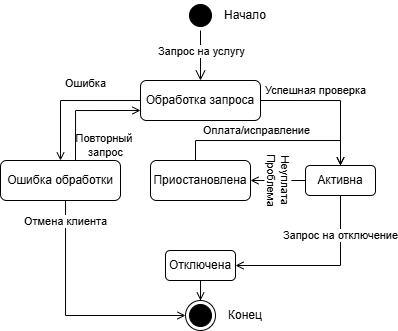

The diagram above was exported from draw.io. Its source (the exported page's mxGraphModel, read from the mxfile embedded in the PNG):
<mxGraphModel dx="425" dy="659" grid="1" gridSize="10" guides="1" tooltips="1" connect="1" arrows="1" fold="1" page="1" pageScale="1" pageWidth="1100" pageHeight="850" background="none" math="0" shadow="0">
  <root>
    <mxCell id="0" />
    <mxCell id="1" parent="0" />
    <mxCell id="XZC-N6QxRaw_OB19Yd1I-1" value="" style="ellipse;html=1;shape=endState;fillColor=#000000;strokeColor=#000000;" vertex="1" parent="1">
      <mxGeometry x="350" y="480" width="30" height="30" as="geometry" />
    </mxCell>
    <mxCell id="XZC-N6QxRaw_OB19Yd1I-10" style="edgeStyle=orthogonalEdgeStyle;rounded=0;orthogonalLoop=1;jettySize=auto;html=1;entryX=0.5;entryY=0;entryDx=0;entryDy=0;endArrow=open;endFill=0;" edge="1" parent="1" source="XZC-N6QxRaw_OB19Yd1I-2" target="XZC-N6QxRaw_OB19Yd1I-9">
      <mxGeometry relative="1" as="geometry" />
    </mxCell>
    <mxCell id="XZC-N6QxRaw_OB19Yd1I-12" value="Ошибка" style="edgeLabel;html=1;align=center;verticalAlign=middle;resizable=0;points=[];rotation=0;" vertex="1" connectable="0" parent="XZC-N6QxRaw_OB19Yd1I-10">
      <mxGeometry x="0.4754" relative="1" as="geometry">
        <mxPoint x="25" y="-41" as="offset" />
      </mxGeometry>
    </mxCell>
    <mxCell id="XZC-N6QxRaw_OB19Yd1I-2" value="Обработка запроса" style="rounded=1;whiteSpace=wrap;html=1;" vertex="1" parent="1">
      <mxGeometry x="305" y="260" width="120" height="40" as="geometry" />
    </mxCell>
    <mxCell id="XZC-N6QxRaw_OB19Yd1I-3" value="" style="ellipse;html=1;shape=startState;fillColor=#000000;strokeColor=#000000;" vertex="1" parent="1">
      <mxGeometry x="350" y="180" width="30" height="30" as="geometry" />
    </mxCell>
    <mxCell id="XZC-N6QxRaw_OB19Yd1I-4" value="" style="edgeStyle=orthogonalEdgeStyle;html=1;verticalAlign=bottom;endArrow=open;endSize=8;strokeColor=#000000;rounded=0;entryX=0.5;entryY=0;entryDx=0;entryDy=0;" edge="1" source="XZC-N6QxRaw_OB19Yd1I-3" parent="1" target="XZC-N6QxRaw_OB19Yd1I-2">
      <mxGeometry relative="1" as="geometry">
        <mxPoint x="365" y="220" as="targetPoint" />
      </mxGeometry>
    </mxCell>
    <mxCell id="XZC-N6QxRaw_OB19Yd1I-31" value="Запрос на услугу" style="edgeLabel;html=1;align=center;verticalAlign=middle;resizable=0;points=[];" vertex="1" connectable="0" parent="XZC-N6QxRaw_OB19Yd1I-4">
      <mxGeometry x="-0.1486" y="1" relative="1" as="geometry">
        <mxPoint as="offset" />
      </mxGeometry>
    </mxCell>
    <mxCell id="XZC-N6QxRaw_OB19Yd1I-18" style="edgeStyle=orthogonalEdgeStyle;rounded=0;orthogonalLoop=1;jettySize=auto;html=1;entryX=0.5;entryY=0;entryDx=0;entryDy=0;exitX=1;exitY=0.5;exitDx=0;exitDy=0;endArrow=open;endFill=0;" edge="1" parent="1" source="XZC-N6QxRaw_OB19Yd1I-2" target="XZC-N6QxRaw_OB19Yd1I-17">
      <mxGeometry relative="1" as="geometry">
        <mxPoint x="500.02857142857135" y="400" as="sourcePoint" />
      </mxGeometry>
    </mxCell>
    <mxCell id="XZC-N6QxRaw_OB19Yd1I-19" value="Успешная проверка" style="edgeLabel;html=1;align=center;verticalAlign=middle;resizable=0;points=[];" vertex="1" connectable="0" parent="XZC-N6QxRaw_OB19Yd1I-18">
      <mxGeometry x="-0.0905" y="2" relative="1" as="geometry">
        <mxPoint x="-11" y="-8" as="offset" />
      </mxGeometry>
    </mxCell>
    <mxCell id="XZC-N6QxRaw_OB19Yd1I-32" style="edgeStyle=orthogonalEdgeStyle;rounded=0;orthogonalLoop=1;jettySize=auto;html=1;entryX=0;entryY=0.5;entryDx=0;entryDy=0;endArrow=open;endFill=0;" edge="1" parent="1" source="XZC-N6QxRaw_OB19Yd1I-9" target="XZC-N6QxRaw_OB19Yd1I-1">
      <mxGeometry relative="1" as="geometry">
        <Array as="points">
          <mxPoint x="230" y="495" />
        </Array>
      </mxGeometry>
    </mxCell>
    <mxCell id="XZC-N6QxRaw_OB19Yd1I-33" value="Отмена клиента" style="edgeLabel;html=1;align=center;verticalAlign=middle;resizable=0;points=[];" vertex="1" connectable="0" parent="XZC-N6QxRaw_OB19Yd1I-32">
      <mxGeometry x="-0.8215" relative="1" as="geometry">
        <mxPoint as="offset" />
      </mxGeometry>
    </mxCell>
    <mxCell id="XZC-N6QxRaw_OB19Yd1I-37" style="edgeStyle=orthogonalEdgeStyle;rounded=0;orthogonalLoop=1;jettySize=auto;html=1;entryX=0;entryY=0.75;entryDx=0;entryDy=0;endArrow=open;endFill=0;" edge="1" parent="1" source="XZC-N6QxRaw_OB19Yd1I-9" target="XZC-N6QxRaw_OB19Yd1I-2">
      <mxGeometry relative="1" as="geometry">
        <Array as="points">
          <mxPoint x="240" y="290" />
        </Array>
      </mxGeometry>
    </mxCell>
    <mxCell id="XZC-N6QxRaw_OB19Yd1I-38" value="Повторный&amp;nbsp;&lt;div&gt;запрос&lt;/div&gt;" style="edgeLabel;html=1;align=center;verticalAlign=middle;resizable=0;points=[];" vertex="1" connectable="0" parent="XZC-N6QxRaw_OB19Yd1I-37">
      <mxGeometry x="-0.738" relative="1" as="geometry">
        <mxPoint x="30" as="offset" />
      </mxGeometry>
    </mxCell>
    <mxCell id="XZC-N6QxRaw_OB19Yd1I-9" value="Ошибка обработки" style="rounded=1;whiteSpace=wrap;html=1;" vertex="1" parent="1">
      <mxGeometry x="165" y="340" width="120" height="40" as="geometry" />
    </mxCell>
    <mxCell id="XZC-N6QxRaw_OB19Yd1I-27" style="edgeStyle=orthogonalEdgeStyle;rounded=0;orthogonalLoop=1;jettySize=auto;html=1;entryX=0.5;entryY=0;entryDx=0;entryDy=0;endArrow=open;endFill=0;" edge="1" parent="1" source="XZC-N6QxRaw_OB19Yd1I-13" target="XZC-N6QxRaw_OB19Yd1I-1">
      <mxGeometry relative="1" as="geometry" />
    </mxCell>
    <mxCell id="XZC-N6QxRaw_OB19Yd1I-13" value="Отключена" style="rounded=1;whiteSpace=wrap;html=1;" vertex="1" parent="1">
      <mxGeometry x="330" y="430" width="70" height="30" as="geometry" />
    </mxCell>
    <mxCell id="XZC-N6QxRaw_OB19Yd1I-20" style="edgeStyle=orthogonalEdgeStyle;rounded=0;orthogonalLoop=1;jettySize=auto;html=1;entryX=1;entryY=0.5;entryDx=0;entryDy=0;endArrow=open;endFill=0;exitX=0.5;exitY=1;exitDx=0;exitDy=0;" edge="1" parent="1" source="XZC-N6QxRaw_OB19Yd1I-17" target="XZC-N6QxRaw_OB19Yd1I-13">
      <mxGeometry relative="1" as="geometry">
        <Array as="points">
          <mxPoint x="505" y="445" />
        </Array>
      </mxGeometry>
    </mxCell>
    <mxCell id="XZC-N6QxRaw_OB19Yd1I-21" value="Запрос на отключение" style="edgeLabel;html=1;align=center;verticalAlign=middle;resizable=0;points=[];" vertex="1" connectable="0" parent="XZC-N6QxRaw_OB19Yd1I-20">
      <mxGeometry x="-0.0457" y="1" relative="1" as="geometry">
        <mxPoint x="13" y="-31" as="offset" />
      </mxGeometry>
    </mxCell>
    <mxCell id="XZC-N6QxRaw_OB19Yd1I-40" style="edgeStyle=orthogonalEdgeStyle;rounded=0;orthogonalLoop=1;jettySize=auto;html=1;entryX=1;entryY=0.5;entryDx=0;entryDy=0;endArrow=open;endFill=0;" edge="1" parent="1" source="XZC-N6QxRaw_OB19Yd1I-17" target="XZC-N6QxRaw_OB19Yd1I-39">
      <mxGeometry relative="1" as="geometry" />
    </mxCell>
    <mxCell id="XZC-N6QxRaw_OB19Yd1I-41" value="Неуплата&lt;br&gt;Проблема" style="edgeLabel;html=1;align=center;verticalAlign=middle;resizable=0;points=[];rotation=90;" vertex="1" connectable="0" parent="XZC-N6QxRaw_OB19Yd1I-40">
      <mxGeometry x="0.1881" relative="1" as="geometry">
        <mxPoint x="6" as="offset" />
      </mxGeometry>
    </mxCell>
    <mxCell id="XZC-N6QxRaw_OB19Yd1I-17" value="Активна" style="rounded=1;whiteSpace=wrap;html=1;" vertex="1" parent="1">
      <mxGeometry x="470" y="345" width="70" height="30" as="geometry" />
    </mxCell>
    <mxCell id="XZC-N6QxRaw_OB19Yd1I-28" value="Конец" style="text;html=1;align=center;verticalAlign=middle;whiteSpace=wrap;rounded=0;" vertex="1" parent="1">
      <mxGeometry x="380" y="480" width="60" height="30" as="geometry" />
    </mxCell>
    <mxCell id="XZC-N6QxRaw_OB19Yd1I-30" value="Начало" style="text;html=1;align=center;verticalAlign=middle;whiteSpace=wrap;rounded=0;" vertex="1" parent="1">
      <mxGeometry x="380" y="180" width="60" height="30" as="geometry" />
    </mxCell>
    <mxCell id="XZC-N6QxRaw_OB19Yd1I-42" style="edgeStyle=orthogonalEdgeStyle;rounded=0;orthogonalLoop=1;jettySize=auto;html=1;entryX=0.5;entryY=0;entryDx=0;entryDy=0;endArrow=open;endFill=0;" edge="1" parent="1" target="XZC-N6QxRaw_OB19Yd1I-17">
      <mxGeometry relative="1" as="geometry">
        <mxPoint x="360" y="340" as="sourcePoint" />
        <mxPoint x="490" y="340" as="targetPoint" />
        <Array as="points">
          <mxPoint x="360" y="320" />
          <mxPoint x="505" y="320" />
        </Array>
      </mxGeometry>
    </mxCell>
    <mxCell id="XZC-N6QxRaw_OB19Yd1I-43" value="Оплата/исправление" style="edgeLabel;html=1;align=center;verticalAlign=middle;resizable=0;points=[];" vertex="1" connectable="0" parent="XZC-N6QxRaw_OB19Yd1I-42">
      <mxGeometry x="-0.358" y="2" relative="1" as="geometry">
        <mxPoint x="20" y="-8" as="offset" />
      </mxGeometry>
    </mxCell>
    <mxCell id="XZC-N6QxRaw_OB19Yd1I-39" value="Приостановлена" style="rounded=1;whiteSpace=wrap;html=1;" vertex="1" parent="1">
      <mxGeometry x="315" y="340" width="100" height="40" as="geometry" />
    </mxCell>
  </root>
</mxGraphModel>